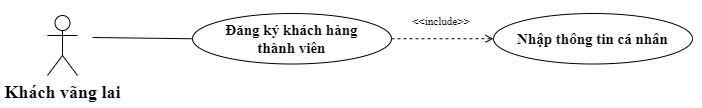

The diagram above was exported from draw.io. Its source (the exported page's mxGraphModel, read from the mxfile embedded in the PNG):
<mxGraphModel dx="1334" dy="946" grid="0" gridSize="10" guides="1" tooltips="1" connect="1" arrows="1" fold="1" page="0" pageScale="1" pageWidth="1654" pageHeight="1169" math="0" shadow="0">
  <root>
    <mxCell id="0" />
    <mxCell id="1" parent="0" />
    <mxCell id="IUG8fIArVlMLm3_UhBjX-1" value="Đăng ký khách hàng&lt;br style=&quot;font-size: 15px;&quot;&gt;thành viên" style="ellipse;whiteSpace=wrap;html=1;fontFamily=Times New Roman;fontSize=15;fontStyle=1" vertex="1" parent="1">
      <mxGeometry x="-19" y="-269" width="199" height="50.5" as="geometry" />
    </mxCell>
    <mxCell id="IUG8fIArVlMLm3_UhBjX-2" value="&lt;font style=&quot;font-size: 18px;&quot;&gt;Khách vãng lai&lt;/font&gt;" style="shape=umlActor;verticalLabelPosition=bottom;verticalAlign=top;html=1;outlineConnect=0;fontFamily=Times New Roman;fontSize=15;fontStyle=1" vertex="1" parent="1">
      <mxGeometry x="-164" y="-267" width="30" height="60" as="geometry" />
    </mxCell>
    <mxCell id="IUG8fIArVlMLm3_UhBjX-3" value="" style="endArrow=none;html=1;rounded=0;entryX=0;entryY=0.5;entryDx=0;entryDy=0;fontStyle=1;fontSize=15;" edge="1" parent="1" target="IUG8fIArVlMLm3_UhBjX-1">
      <mxGeometry width="50" height="50" relative="1" as="geometry">
        <mxPoint x="-119" y="-245" as="sourcePoint" />
        <mxPoint x="47" y="-211.75" as="targetPoint" />
      </mxGeometry>
    </mxCell>
    <mxCell id="naETJURVufJJmXGGC-EJ-1" value="" style="edgeStyle=none;html=1;endArrow=open;verticalAlign=bottom;dashed=1;labelBackgroundColor=none;rounded=0;exitX=1;exitY=0.5;exitDx=0;exitDy=0;fontSize=15;entryX=0;entryY=0.5;entryDx=0;entryDy=0;" edge="1" parent="1" source="IUG8fIArVlMLm3_UhBjX-1" target="naETJURVufJJmXGGC-EJ-3">
      <mxGeometry width="160" relative="1" as="geometry">
        <mxPoint x="24" y="-157" as="sourcePoint" />
        <mxPoint x="269" y="-240" as="targetPoint" />
      </mxGeometry>
    </mxCell>
    <mxCell id="naETJURVufJJmXGGC-EJ-2" value="&lt;font style=&quot;font-size: 11px;&quot;&gt;&amp;lt;&amp;lt;include&amp;gt;&amp;gt;&lt;/font&gt;" style="text;html=1;strokeColor=none;fillColor=none;align=center;verticalAlign=middle;whiteSpace=wrap;rounded=0;fontFamily=Times New Roman;fontSize=11;rotation=0;fontStyle=0" vertex="1" parent="1">
      <mxGeometry x="200" y="-276" width="60" height="30" as="geometry" />
    </mxCell>
    <mxCell id="naETJURVufJJmXGGC-EJ-3" value="Nhập thông tin cá nhân" style="ellipse;whiteSpace=wrap;html=1;fontFamily=Times New Roman;fontSize=15;fontStyle=1" vertex="1" parent="1">
      <mxGeometry x="282" y="-269" width="199" height="50.5" as="geometry" />
    </mxCell>
  </root>
</mxGraphModel>